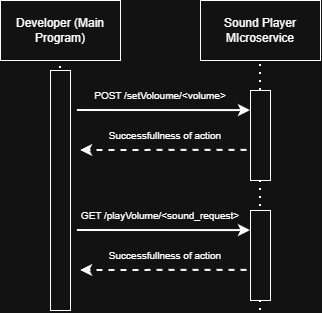

The diagram above was exported from draw.io. Its source (the exported page's mxGraphModel, read from the mxfile embedded in the PNG):
<mxGraphModel dx="726" dy="535" grid="1" gridSize="10" guides="1" tooltips="1" connect="1" arrows="1" fold="1" page="1" pageScale="1" pageWidth="850" pageHeight="1100" math="0" shadow="0">
  <root>
    <mxCell id="0" />
    <mxCell id="1" parent="0" />
    <mxCell id="SwmwWuzU-yudobqsNF88-2" edge="1" parent="1" style="endArrow=none;dashed=1;html=1;dashPattern=1 3;strokeWidth=2;rounded=0;" value="">
      <mxGeometry height="50" relative="1" width="50" as="geometry">
        <mxPoint x="400" y="480" as="sourcePoint" />
        <mxPoint x="400" y="240" as="targetPoint" />
      </mxGeometry>
    </mxCell>
    <mxCell id="SwmwWuzU-yudobqsNF88-3" edge="1" parent="1" source="SwmwWuzU-yudobqsNF88-7" style="endArrow=none;dashed=1;html=1;dashPattern=1 3;strokeWidth=2;rounded=0;" value="">
      <mxGeometry height="50" relative="1" width="50" as="geometry">
        <mxPoint x="600" y="480" as="sourcePoint" />
        <mxPoint x="600" y="240" as="targetPoint" />
      </mxGeometry>
    </mxCell>
    <mxCell id="SwmwWuzU-yudobqsNF88-4" parent="1" style="rounded=0;whiteSpace=wrap;html=1;" value="Developer (Main Program)" vertex="1">
      <mxGeometry height="60" width="120" x="340" y="180" as="geometry" />
    </mxCell>
    <mxCell id="SwmwWuzU-yudobqsNF88-5" parent="1" style="rounded=0;whiteSpace=wrap;html=1;" value="Sound Player MIcroservice" vertex="1">
      <mxGeometry height="60" width="120" x="540" y="180" as="geometry" />
    </mxCell>
    <mxCell id="SwmwWuzU-yudobqsNF88-6" parent="1" style="rounded=0;whiteSpace=wrap;html=1;" value="" vertex="1">
      <mxGeometry height="240" width="20" x="390" y="250" as="geometry" />
    </mxCell>
    <mxCell id="SwmwWuzU-yudobqsNF88-8" edge="1" parent="1" style="endArrow=none;dashed=1;html=1;dashPattern=1 3;strokeWidth=2;rounded=0;" target="SwmwWuzU-yudobqsNF88-7" value="">
      <mxGeometry height="50" relative="1" width="50" as="geometry">
        <mxPoint x="600" y="490" as="sourcePoint" />
        <mxPoint x="600" y="240" as="targetPoint" />
      </mxGeometry>
    </mxCell>
    <mxCell id="SwmwWuzU-yudobqsNF88-7" parent="1" style="rounded=0;whiteSpace=wrap;html=1;" value="" vertex="1">
      <mxGeometry height="90" width="20" x="590" y="270" as="geometry" />
    </mxCell>
    <mxCell id="SwmwWuzU-yudobqsNF88-10" edge="1" parent="1" style="endArrow=classic;html=1;rounded=0;strokeWidth=2;entryX=-0.175;entryY=0.401;entryDx=0;entryDy=0;entryPerimeter=0;exitX=1.168;exitY=0.392;exitDx=0;exitDy=0;exitPerimeter=0;" value="">
      <mxGeometry height="50" relative="1" width="50" as="geometry">
        <mxPoint x="416.8600000000001" y="290.00000000000006" as="sourcePoint" />
        <mxPoint x="590" y="290.08" as="targetPoint" />
      </mxGeometry>
    </mxCell>
    <mxCell id="SwmwWuzU-yudobqsNF88-11" edge="1" parent="1" source="SwmwWuzU-yudobqsNF88-7" style="endArrow=classic;html=1;rounded=0;strokeWidth=2;exitX=-0.175;exitY=0.665;exitDx=0;exitDy=0;exitPerimeter=0;dashed=1;" value="">
      <mxGeometry height="50" relative="1" width="50" as="geometry">
        <mxPoint x="580" y="330" as="sourcePoint" />
        <mxPoint x="420" y="330" as="targetPoint" />
      </mxGeometry>
    </mxCell>
    <mxCell id="SwmwWuzU-yudobqsNF88-12" parent="1" style="text;html=1;whiteSpace=wrap;strokeColor=none;fillColor=none;align=center;verticalAlign=middle;rounded=0;" value="&lt;font style=&quot;font-size: 10px;&quot;&gt;Successfullness of action&lt;/font&gt;" vertex="1">
      <mxGeometry height="30" width="170" x="420" y="300" as="geometry" />
    </mxCell>
    <mxCell id="SwmwWuzU-yudobqsNF88-14" parent="1" style="rounded=0;whiteSpace=wrap;html=1;" value="" vertex="1">
      <mxGeometry height="90" width="20" x="589.9999999999999" y="390" as="geometry" />
    </mxCell>
    <mxCell id="SwmwWuzU-yudobqsNF88-15" edge="1" parent="1" style="endArrow=classic;html=1;rounded=0;strokeWidth=2;entryX=-0.175;entryY=0.401;entryDx=0;entryDy=0;entryPerimeter=0;exitX=1.168;exitY=0.392;exitDx=0;exitDy=0;exitPerimeter=0;" value="">
      <mxGeometry height="50" relative="1" width="50" as="geometry">
        <mxPoint x="416.86" y="410.00000000000006" as="sourcePoint" />
        <mxPoint x="589.9999999999999" y="410.08" as="targetPoint" />
      </mxGeometry>
    </mxCell>
    <mxCell id="SwmwWuzU-yudobqsNF88-16" edge="1" parent="1" source="SwmwWuzU-yudobqsNF88-14" style="endArrow=classic;html=1;rounded=0;strokeWidth=2;exitX=-0.175;exitY=0.665;exitDx=0;exitDy=0;exitPerimeter=0;dashed=1;" value="">
      <mxGeometry height="50" relative="1" width="50" as="geometry">
        <mxPoint x="579.9999999999999" y="450" as="sourcePoint" />
        <mxPoint x="419.9999999999999" y="450" as="targetPoint" />
      </mxGeometry>
    </mxCell>
    <mxCell id="SwmwWuzU-yudobqsNF88-17" parent="1" style="text;html=1;whiteSpace=wrap;strokeColor=none;fillColor=none;align=center;verticalAlign=middle;rounded=0;" value="&lt;font style=&quot;font-size: 10px;&quot;&gt;Successfullness of action&lt;/font&gt;" vertex="1">
      <mxGeometry height="30" width="170" x="419.9999999999999" y="420" as="geometry" />
    </mxCell>
    <mxCell id="SwmwWuzU-yudobqsNF88-20" parent="1" style="text;html=1;whiteSpace=wrap;strokeColor=none;fillColor=none;align=center;verticalAlign=middle;rounded=0;" value="&lt;font style=&quot;font-size: 10px;&quot;&gt;POST /setVoloume/&amp;lt;volume&amp;gt;&lt;/font&gt;" vertex="1">
      <mxGeometry height="30" width="170" x="415" y="260" as="geometry" />
    </mxCell>
    <mxCell id="SwmwWuzU-yudobqsNF88-21" parent="1" style="text;html=1;whiteSpace=wrap;strokeColor=none;fillColor=none;align=center;verticalAlign=middle;rounded=0;" value="&lt;font style=&quot;font-size: 10px;&quot;&gt;GET /playVolume/&amp;lt;sound_request&amp;gt;&lt;/font&gt;" vertex="1">
      <mxGeometry height="30" width="170" x="415" y="380" as="geometry" />
    </mxCell>
  </root>
</mxGraphModel>